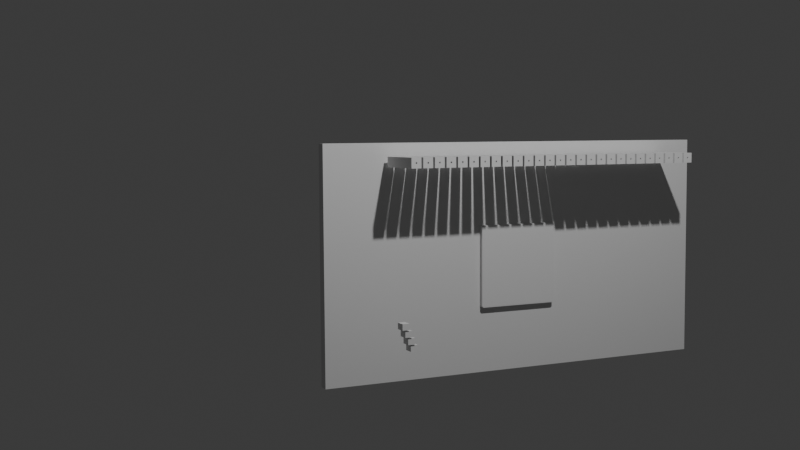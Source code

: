 # Source: arduino-due-manual.blend  (saved by Blender 4.1.24; exported with 4.5.12 LTS)
import bpy
from mathutils import Matrix  # noqa: F401  (used for matrix-valued properties, if any)

bpy.ops.wm.read_factory_settings(use_empty=True)
scene = bpy.context.scene
scene.name = 'Scene'

# ---- collections
col_collection = bpy.data.collections.new('Collection'); scene.collection.children.link(col_collection)

# ---- world
world_world = bpy.data.worlds.new('World'); scene.world = world_world
world_world.use_nodes = True; world_world.node_tree.nodes.clear()
_N = world_world.node_tree.nodes; _L = world_world.node_tree.links
n0 = _N.new('ShaderNodeOutputWorld'); n0.name = 'World Output'; n0.location = (300, 300)
n1 = _N.new('ShaderNodeBackground'); n1.name = 'Background'; n1.location = (10, 300)
n1.inputs[0].default_value = (0.05088, 0.05088, 0.05088, 1.0)
_L.new(n1.outputs[0], n0.inputs[0])
n0.is_active_output = True
world_world.color = (0.05088, 0.05088, 0.05088)
world_world.use_sun_shadow = False
world_world.sun_shadow_jitter_overblur = 0.0

# ---- cameras
cam_camera = bpy.data.cameras.new('Camera')
cam_camera.clip_end = 100.0
cam_camera.ortho_scale = 7.314

# ---- lights
light_light = bpy.data.lights.new('Light', 'POINT')
light_light.transmission_factor = 0.0
light_light.energy = 1000.0
light_light.shadow_soft_size = 0.1
light_light.shadow_maximum_resolution = 0.006
light_light.use_absolute_resolution = True

# ---- meshes
me_cube_002 = bpy.data.meshes.new('Cube.002')
me_cube_002.from_pydata([(-0.003458, -1.314, 0.9988), (-0.003458, -1.314, 1.099), (-0.003458, -1.214, 0.9988), (-0.003458, -1.214, 1.099), (0.5123, -1.314, 0.9988), (0.5123, -1.314, 1.099), (0.5123, -1.214, 0.9988), (0.5123, -1.214, 1.099), (0.5123, -1.256, 1.056), (0.5123, -1.256, 1.041), (0.5123, -1.271, 1.041), (0.5123, -1.271, 1.056), (0.1615, -1.256, 1.056), (0.1615, -1.256, 1.041), (0.1615, -1.271, 1.041), (0.1615, -1.271, 1.056)], [], [(0, 1, 3, 2), (2, 3, 7, 6), (7, 5, 11, 8), (4, 5, 1, 0), (2, 6, 4, 0), (7, 3, 1, 5), (11, 10, 14, 15), (6, 7, 8, 9), (5, 4, 10, 11), (4, 6, 9, 10), (13, 12, 15, 14), (10, 9, 13, 14), (8, 11, 15, 12), (9, 8, 12, 13)])
_uv = me_cube_002.uv_layers.new(name='UVMap')
_uv.uv.foreach_set('vector', [0.375, 0.0, 0.625, 0.0, 0.625, 0.25, 0.375, 0.25, 0.375, 0.25, 0.625, 0.25, 0.625, 0.5, 0.375, 0.5, 0.625, 0.5, 0.625, 0.75, 0.625, 0.75, 0.625, 0.5, 0.375, 0.75, 0.625, 0.75, 0.625, 1.0, 0.375, 1.0, 0.125, 0.5, 0.375, 0.5, 0.375, 0.75, 0.125, 0.75, 0.625, 0.5, 0.875, 0.5, 0.875, 0.75, 0.625, 0.75, 0.625, 0.75, 0.375, 0.75, 0.375, 0.75, 0.625, 0.75, 0.375, 0.5, 0.625, 0.5, 0.625, 0.5, 0.375, 0.5, 0.625, 0.75, 0.375, 0.75, 0.375, 0.75, 0.625, 0.75, 0.375, 0.75, 0.375, 0.5, 0.375, 0.5, 0.375, 0.75, 0.375, 0.5, 0.625, 0.5, 0.625, 0.75, 0.375, 0.75, 0.375, 0.75, 0.375, 0.5, 0.375, 0.5, 0.375, 0.75, 0.625, 0.5, 0.625, 0.75, 0.625, 0.75, 0.625, 0.5, 0.375, 0.5, 0.625, 0.5, 0.625, 0.5, 0.375, 0.5])
me_cube_002.update()
me_cube_003 = bpy.data.meshes.new('Cube.003')
me_cube_003.from_pydata([(-0.003458, -1.194, 0.9988), (-0.003458, -1.094, 0.9988), (-0.003458, -1.194, 1.099), (0.5123, -1.194, 0.9988), (0.5123, -1.094, 0.9988), (0.5123, -1.194, 1.099), (0.5123, -1.151, 1.041), (0.5123, -1.136, 1.041), (0.5123, -1.151, 1.056), (0.1615, -1.151, 1.041), (0.1615, -1.136, 1.041), (0.1615, -1.151, 1.056), (0.1615, -1.136, 1.056), (0.5123, -1.136, 1.056), (0.5123, -1.094, 1.099), (-0.003458, -1.094, 1.099)], [], [(1, 4, 3, 0), (0, 2, 15, 1), (3, 5, 2, 0), (3, 4, 7, 6), (5, 3, 6, 8), (6, 7, 10, 9), (8, 6, 9, 11), (10, 12, 11, 9), (13, 8, 11, 12), (7, 13, 12, 10), (4, 14, 13, 7), (14, 5, 8, 13), (14, 15, 2, 5), (1, 15, 14, 4)])
_uv = me_cube_003.uv_layers.new(name='UVMap')
_uv.uv.foreach_set('vector', [0.125, 0.5, 0.375, 0.5, 0.375, 0.75, 0.125, 0.75, 0.375, 0.0, 0.625, 0.0, 0.625, 0.25, 0.375, 0.25, 0.375, 0.75, 0.625, 0.75, 0.625, 1.0, 0.375, 1.0, 0.375, 0.75, 0.375, 0.5, 0.375, 0.5, 0.375, 0.75, 0.625, 0.75, 0.375, 0.75, 0.375, 0.75, 0.625, 0.75, 0.375, 0.75, 0.375, 0.5, 0.375, 0.5, 0.375, 0.75, 0.625, 0.75, 0.375, 0.75, 0.375, 0.75, 0.625, 0.75, 0.375, 0.5, 0.625, 0.5, 0.625, 0.75, 0.375, 0.75, 0.625, 0.5, 0.625, 0.75, 0.625, 0.75, 0.625, 0.5, 0.375, 0.5, 0.625, 0.5, 0.625, 0.5, 0.375, 0.5, 0.375, 0.5, 0.625, 0.5, 0.625, 0.5, 0.375, 0.5, 0.625, 0.5, 0.625, 0.75, 0.625, 0.75, 0.625, 0.5, 0.625, 0.5, 0.875, 0.5, 0.875, 0.75, 0.625, 0.75, 0.375, 0.25, 0.625, 0.25, 0.625, 0.5, 0.375, 0.5])
me_cube_003.update()
me_cube_004 = bpy.data.meshes.new('Cube.004')
me_cube_004.from_pydata([(-0.003458, -1.074, 0.9988), (-0.003458, -0.9735, 0.9988), (-0.003458, -1.074, 1.099), (0.5123, -1.074, 0.9988), (0.5123, -0.9735, 0.9988), (0.5123, -1.074, 1.099), (0.5123, -1.031, 1.041), (0.5123, -1.016, 1.041), (0.5123, -1.031, 1.056), (0.1615, -1.031, 1.041), (0.1615, -1.016, 1.041), (0.1615, -1.031, 1.056), (0.1615, -1.016, 1.056), (0.5123, -1.016, 1.056), (0.5123, -0.9735, 1.099), (-0.003458, -0.9735, 1.099)], [], [(1, 4, 3, 0), (0, 2, 15, 1), (3, 5, 2, 0), (3, 4, 7, 6), (5, 3, 6, 8), (6, 7, 10, 9), (8, 6, 9, 11), (10, 12, 11, 9), (13, 8, 11, 12), (7, 13, 12, 10), (4, 14, 13, 7), (14, 5, 8, 13), (14, 15, 2, 5), (1, 15, 14, 4)])
_uv = me_cube_004.uv_layers.new(name='UVMap')
_uv.uv.foreach_set('vector', [0.125, 0.5, 0.375, 0.5, 0.375, 0.75, 0.125, 0.75, 0.375, 0.0, 0.625, 0.0, 0.625, 0.25, 0.375, 0.25, 0.375, 0.75, 0.625, 0.75, 0.625, 1.0, 0.375, 1.0, 0.375, 0.75, 0.375, 0.5, 0.375, 0.5, 0.375, 0.75, 0.625, 0.75, 0.375, 0.75, 0.375, 0.75, 0.625, 0.75, 0.375, 0.75, 0.375, 0.5, 0.375, 0.5, 0.375, 0.75, 0.625, 0.75, 0.375, 0.75, 0.375, 0.75, 0.625, 0.75, 0.375, 0.5, 0.625, 0.5, 0.625, 0.75, 0.375, 0.75, 0.625, 0.5, 0.625, 0.75, 0.625, 0.75, 0.625, 0.5, 0.375, 0.5, 0.625, 0.5, 0.625, 0.5, 0.375, 0.5, 0.375, 0.5, 0.625, 0.5, 0.625, 0.5, 0.375, 0.5, 0.625, 0.5, 0.625, 0.75, 0.625, 0.75, 0.625, 0.5, 0.625, 0.5, 0.875, 0.5, 0.875, 0.75, 0.625, 0.75, 0.375, 0.25, 0.625, 0.25, 0.625, 0.5, 0.375, 0.5])
me_cube_004.update()
me_cube_005 = bpy.data.meshes.new('Cube.005')
me_cube_005.from_pydata([(-0.003458, -0.9535, 0.9988), (-0.003458, -0.8535, 0.9988), (-0.003458, -0.9535, 1.099), (0.5123, -0.9535, 0.9988), (0.5123, -0.8535, 0.9988), (0.5123, -0.9535, 1.099), (0.5123, -0.9111, 1.041), (0.5123, -0.8959, 1.041), (0.5123, -0.9111, 1.056), (0.1615, -0.9111, 1.041), (0.1615, -0.8959, 1.041), (0.1615, -0.9111, 1.056), (0.1615, -0.8959, 1.056), (0.5123, -0.8959, 1.056), (0.5123, -0.8535, 1.099), (-0.003458, -0.8535, 1.099)], [], [(1, 4, 3, 0), (0, 2, 15, 1), (3, 5, 2, 0), (3, 4, 7, 6), (5, 3, 6, 8), (6, 7, 10, 9), (8, 6, 9, 11), (10, 12, 11, 9), (13, 8, 11, 12), (7, 13, 12, 10), (4, 14, 13, 7), (14, 5, 8, 13), (14, 15, 2, 5), (1, 15, 14, 4)])
_uv = me_cube_005.uv_layers.new(name='UVMap')
_uv.uv.foreach_set('vector', [0.125, 0.5, 0.375, 0.5, 0.375, 0.75, 0.125, 0.75, 0.375, 0.0, 0.625, 0.0, 0.625, 0.25, 0.375, 0.25, 0.375, 0.75, 0.625, 0.75, 0.625, 1.0, 0.375, 1.0, 0.375, 0.75, 0.375, 0.5, 0.375, 0.5, 0.375, 0.75, 0.625, 0.75, 0.375, 0.75, 0.375, 0.75, 0.625, 0.75, 0.375, 0.75, 0.375, 0.5, 0.375, 0.5, 0.375, 0.75, 0.625, 0.75, 0.375, 0.75, 0.375, 0.75, 0.625, 0.75, 0.375, 0.5, 0.625, 0.5, 0.625, 0.75, 0.375, 0.75, 0.625, 0.5, 0.625, 0.75, 0.625, 0.75, 0.625, 0.5, 0.375, 0.5, 0.625, 0.5, 0.625, 0.5, 0.375, 0.5, 0.375, 0.5, 0.625, 0.5, 0.625, 0.5, 0.375, 0.5, 0.625, 0.5, 0.625, 0.75, 0.625, 0.75, 0.625, 0.5, 0.625, 0.5, 0.875, 0.5, 0.875, 0.75, 0.625, 0.75, 0.375, 0.25, 0.625, 0.25, 0.625, 0.5, 0.375, 0.5])
me_cube_005.update()
me_cube_006 = bpy.data.meshes.new('Cube.006')
me_cube_006.from_pydata([(-0.003458, -0.8335, 0.9988), (-0.003458, -0.7335, 0.9988), (-0.003458, -0.8335, 1.099), (0.5123, -0.8335, 0.9988), (0.5123, -0.7335, 0.9988), (0.5123, -0.8335, 1.099), (0.5123, -0.7911, 1.041), (0.5123, -0.7759, 1.041), (0.5123, -0.7911, 1.056), (0.1615, -0.7911, 1.041), (0.1615, -0.7759, 1.041), (0.1615, -0.7911, 1.056), (0.1615, -0.7759, 1.056), (0.5123, -0.7759, 1.056), (0.5123, -0.7335, 1.099), (-0.003458, -0.7335, 1.099)], [], [(1, 4, 3, 0), (0, 2, 15, 1), (3, 5, 2, 0), (3, 4, 7, 6), (5, 3, 6, 8), (6, 7, 10, 9), (8, 6, 9, 11), (10, 12, 11, 9), (13, 8, 11, 12), (7, 13, 12, 10), (4, 14, 13, 7), (14, 5, 8, 13), (14, 15, 2, 5), (1, 15, 14, 4)])
_uv = me_cube_006.uv_layers.new(name='UVMap')
_uv.uv.foreach_set('vector', [0.125, 0.5, 0.375, 0.5, 0.375, 0.75, 0.125, 0.75, 0.375, 0.0, 0.625, 0.0, 0.625, 0.25, 0.375, 0.25, 0.375, 0.75, 0.625, 0.75, 0.625, 1.0, 0.375, 1.0, 0.375, 0.75, 0.375, 0.5, 0.375, 0.5, 0.375, 0.75, 0.625, 0.75, 0.375, 0.75, 0.375, 0.75, 0.625, 0.75, 0.375, 0.75, 0.375, 0.5, 0.375, 0.5, 0.375, 0.75, 0.625, 0.75, 0.375, 0.75, 0.375, 0.75, 0.625, 0.75, 0.375, 0.5, 0.625, 0.5, 0.625, 0.75, 0.375, 0.75, 0.625, 0.5, 0.625, 0.75, 0.625, 0.75, 0.625, 0.5, 0.375, 0.5, 0.625, 0.5, 0.625, 0.5, 0.375, 0.5, 0.375, 0.5, 0.625, 0.5, 0.625, 0.5, 0.375, 0.5, 0.625, 0.5, 0.625, 0.75, 0.625, 0.75, 0.625, 0.5, 0.625, 0.5, 0.875, 0.5, 0.875, 0.75, 0.625, 0.75, 0.375, 0.25, 0.625, 0.25, 0.625, 0.5, 0.375, 0.5])
me_cube_006.update()
me_cube_007 = bpy.data.meshes.new('Cube.007')
me_cube_007.from_pydata([(-0.003458, -0.7135, 0.9988), (-0.003458, -0.6135, 0.9988), (-0.003458, -0.7135, 1.099), (0.5123, -0.7135, 0.9988), (0.5123, -0.6135, 0.9988), (0.5123, -0.7135, 1.099), (0.5123, -0.6711, 1.041), (0.5123, -0.6559, 1.041), (0.5123, -0.6711, 1.056), (0.1615, -0.6711, 1.041), (0.1615, -0.6559, 1.041), (0.1615, -0.6711, 1.056), (0.1615, -0.6559, 1.056), (0.5123, -0.6559, 1.056), (0.5123, -0.6135, 1.099), (-0.003458, -0.6135, 1.099)], [], [(1, 4, 3, 0), (0, 2, 15, 1), (3, 5, 2, 0), (3, 4, 7, 6), (5, 3, 6, 8), (6, 7, 10, 9), (8, 6, 9, 11), (10, 12, 11, 9), (13, 8, 11, 12), (7, 13, 12, 10), (4, 14, 13, 7), (14, 5, 8, 13), (14, 15, 2, 5), (1, 15, 14, 4)])
_uv = me_cube_007.uv_layers.new(name='UVMap')
_uv.uv.foreach_set('vector', [0.125, 0.5, 0.375, 0.5, 0.375, 0.75, 0.125, 0.75, 0.375, 0.0, 0.625, 0.0, 0.625, 0.25, 0.375, 0.25, 0.375, 0.75, 0.625, 0.75, 0.625, 1.0, 0.375, 1.0, 0.375, 0.75, 0.375, 0.5, 0.375, 0.5, 0.375, 0.75, 0.625, 0.75, 0.375, 0.75, 0.375, 0.75, 0.625, 0.75, 0.375, 0.75, 0.375, 0.5, 0.375, 0.5, 0.375, 0.75, 0.625, 0.75, 0.375, 0.75, 0.375, 0.75, 0.625, 0.75, 0.375, 0.5, 0.625, 0.5, 0.625, 0.75, 0.375, 0.75, 0.625, 0.5, 0.625, 0.75, 0.625, 0.75, 0.625, 0.5, 0.375, 0.5, 0.625, 0.5, 0.625, 0.5, 0.375, 0.5, 0.375, 0.5, 0.625, 0.5, 0.625, 0.5, 0.375, 0.5, 0.625, 0.5, 0.625, 0.75, 0.625, 0.75, 0.625, 0.5, 0.625, 0.5, 0.875, 0.5, 0.875, 0.75, 0.625, 0.75, 0.375, 0.25, 0.625, 0.25, 0.625, 0.5, 0.375, 0.5])
me_cube_007.update()
me_cube_008 = bpy.data.meshes.new('Cube.008')
me_cube_008.from_pydata([(-0.003458, -0.5935, 0.9988), (-0.003458, -0.4935, 0.9988), (-0.003458, -0.5935, 1.099), (0.5123, -0.5935, 0.9988), (0.5123, -0.4935, 0.9988), (0.5123, -0.5935, 1.099), (0.5123, -0.5511, 1.041), (0.5123, -0.5359, 1.041), (0.5123, -0.5511, 1.056), (0.1615, -0.5511, 1.041), (0.1615, -0.5359, 1.041), (0.1615, -0.5511, 1.056), (0.1615, -0.5359, 1.056), (0.5123, -0.5359, 1.056), (0.5123, -0.4935, 1.099), (-0.003458, -0.4935, 1.099)], [], [(1, 4, 3, 0), (0, 2, 15, 1), (3, 5, 2, 0), (3, 4, 7, 6), (5, 3, 6, 8), (6, 7, 10, 9), (8, 6, 9, 11), (10, 12, 11, 9), (13, 8, 11, 12), (7, 13, 12, 10), (4, 14, 13, 7), (14, 5, 8, 13), (14, 15, 2, 5), (1, 15, 14, 4)])
_uv = me_cube_008.uv_layers.new(name='UVMap')
_uv.uv.foreach_set('vector', [0.125, 0.5, 0.375, 0.5, 0.375, 0.75, 0.125, 0.75, 0.375, 0.0, 0.625, 0.0, 0.625, 0.25, 0.375, 0.25, 0.375, 0.75, 0.625, 0.75, 0.625, 1.0, 0.375, 1.0, 0.375, 0.75, 0.375, 0.5, 0.375, 0.5, 0.375, 0.75, 0.625, 0.75, 0.375, 0.75, 0.375, 0.75, 0.625, 0.75, 0.375, 0.75, 0.375, 0.5, 0.375, 0.5, 0.375, 0.75, 0.625, 0.75, 0.375, 0.75, 0.375, 0.75, 0.625, 0.75, 0.375, 0.5, 0.625, 0.5, 0.625, 0.75, 0.375, 0.75, 0.625, 0.5, 0.625, 0.75, 0.625, 0.75, 0.625, 0.5, 0.375, 0.5, 0.625, 0.5, 0.625, 0.5, 0.375, 0.5, 0.375, 0.5, 0.625, 0.5, 0.625, 0.5, 0.375, 0.5, 0.625, 0.5, 0.625, 0.75, 0.625, 0.75, 0.625, 0.5, 0.625, 0.5, 0.875, 0.5, 0.875, 0.75, 0.625, 0.75, 0.375, 0.25, 0.625, 0.25, 0.625, 0.5, 0.375, 0.5])
me_cube_008.update()
me_cube_009 = bpy.data.meshes.new('Cube.009')
me_cube_009.from_pydata([(-0.003458, -0.4735, 0.9988), (-0.003458, -0.3735, 0.9988), (-0.003458, -0.4735, 1.099), (0.5123, -0.4735, 0.9988), (0.5123, -0.3735, 0.9988), (0.5123, -0.4735, 1.099), (0.5123, -0.4311, 1.041), (0.5123, -0.4159, 1.041), (0.5123, -0.4311, 1.056), (0.1615, -0.4311, 1.041), (0.1615, -0.4159, 1.041), (0.1615, -0.4311, 1.056), (0.1615, -0.4159, 1.056), (0.5123, -0.4159, 1.056), (0.5123, -0.3735, 1.099), (-0.003458, -0.3735, 1.099)], [], [(1, 4, 3, 0), (0, 2, 15, 1), (3, 5, 2, 0), (3, 4, 7, 6), (5, 3, 6, 8), (6, 7, 10, 9), (8, 6, 9, 11), (10, 12, 11, 9), (13, 8, 11, 12), (7, 13, 12, 10), (4, 14, 13, 7), (14, 5, 8, 13), (14, 15, 2, 5), (1, 15, 14, 4)])
_uv = me_cube_009.uv_layers.new(name='UVMap')
_uv.uv.foreach_set('vector', [0.125, 0.5, 0.375, 0.5, 0.375, 0.75, 0.125, 0.75, 0.375, 0.0, 0.625, 0.0, 0.625, 0.25, 0.375, 0.25, 0.375, 0.75, 0.625, 0.75, 0.625, 1.0, 0.375, 1.0, 0.375, 0.75, 0.375, 0.5, 0.375, 0.5, 0.375, 0.75, 0.625, 0.75, 0.375, 0.75, 0.375, 0.75, 0.625, 0.75, 0.375, 0.75, 0.375, 0.5, 0.375, 0.5, 0.375, 0.75, 0.625, 0.75, 0.375, 0.75, 0.375, 0.75, 0.625, 0.75, 0.375, 0.5, 0.625, 0.5, 0.625, 0.75, 0.375, 0.75, 0.625, 0.5, 0.625, 0.75, 0.625, 0.75, 0.625, 0.5, 0.375, 0.5, 0.625, 0.5, 0.625, 0.5, 0.375, 0.5, 0.375, 0.5, 0.625, 0.5, 0.625, 0.5, 0.375, 0.5, 0.625, 0.5, 0.625, 0.75, 0.625, 0.75, 0.625, 0.5, 0.625, 0.5, 0.875, 0.5, 0.875, 0.75, 0.625, 0.75, 0.375, 0.25, 0.625, 0.25, 0.625, 0.5, 0.375, 0.5])
me_cube_009.update()
me_cube_010 = bpy.data.meshes.new('Cube.010')
me_cube_010.from_pydata([(-0.003458, -0.3535, 0.9988), (-0.003458, -0.2535, 0.9988), (-0.003458, -0.3535, 1.099), (0.5123, -0.3535, 0.9988), (0.5123, -0.2535, 0.9988), (0.5123, -0.3535, 1.099), (0.5123, -0.3111, 1.041), (0.5123, -0.2959, 1.041), (0.5123, -0.3111, 1.056), (0.1615, -0.3111, 1.041), (0.1615, -0.2959, 1.041), (0.1615, -0.3111, 1.056), (0.1615, -0.2959, 1.056), (0.5123, -0.2959, 1.056), (0.5123, -0.2535, 1.099), (-0.003458, -0.2535, 1.099)], [], [(1, 4, 3, 0), (0, 2, 15, 1), (3, 5, 2, 0), (3, 4, 7, 6), (5, 3, 6, 8), (6, 7, 10, 9), (8, 6, 9, 11), (10, 12, 11, 9), (13, 8, 11, 12), (7, 13, 12, 10), (4, 14, 13, 7), (14, 5, 8, 13), (14, 15, 2, 5), (1, 15, 14, 4)])
_uv = me_cube_010.uv_layers.new(name='UVMap')
_uv.uv.foreach_set('vector', [0.125, 0.5, 0.375, 0.5, 0.375, 0.75, 0.125, 0.75, 0.375, 0.0, 0.625, 0.0, 0.625, 0.25, 0.375, 0.25, 0.375, 0.75, 0.625, 0.75, 0.625, 1.0, 0.375, 1.0, 0.375, 0.75, 0.375, 0.5, 0.375, 0.5, 0.375, 0.75, 0.625, 0.75, 0.375, 0.75, 0.375, 0.75, 0.625, 0.75, 0.375, 0.75, 0.375, 0.5, 0.375, 0.5, 0.375, 0.75, 0.625, 0.75, 0.375, 0.75, 0.375, 0.75, 0.625, 0.75, 0.375, 0.5, 0.625, 0.5, 0.625, 0.75, 0.375, 0.75, 0.625, 0.5, 0.625, 0.75, 0.625, 0.75, 0.625, 0.5, 0.375, 0.5, 0.625, 0.5, 0.625, 0.5, 0.375, 0.5, 0.375, 0.5, 0.625, 0.5, 0.625, 0.5, 0.375, 0.5, 0.625, 0.5, 0.625, 0.75, 0.625, 0.75, 0.625, 0.5, 0.625, 0.5, 0.875, 0.5, 0.875, 0.75, 0.625, 0.75, 0.375, 0.25, 0.625, 0.25, 0.625, 0.5, 0.375, 0.5])
me_cube_010.update()
me_cube_011 = bpy.data.meshes.new('Cube.011')
me_cube_011.from_pydata([(-0.003458, -0.2335, 0.9988), (-0.003458, -0.1335, 0.9988), (-0.003458, -0.2335, 1.099), (0.5123, -0.2335, 0.9988), (0.5123, -0.1335, 0.9988), (0.5123, -0.2335, 1.099), (0.5123, -0.1911, 1.041), (0.5123, -0.1759, 1.041), (0.5123, -0.1911, 1.056), (0.1615, -0.1911, 1.041), (0.1615, -0.1759, 1.041), (0.1615, -0.1911, 1.056), (0.1615, -0.1759, 1.056), (0.5123, -0.1759, 1.056), (0.5123, -0.1335, 1.099), (-0.003458, -0.1335, 1.099)], [], [(1, 4, 3, 0), (0, 2, 15, 1), (3, 5, 2, 0), (3, 4, 7, 6), (5, 3, 6, 8), (6, 7, 10, 9), (8, 6, 9, 11), (10, 12, 11, 9), (13, 8, 11, 12), (7, 13, 12, 10), (4, 14, 13, 7), (14, 5, 8, 13), (14, 15, 2, 5), (1, 15, 14, 4)])
_uv = me_cube_011.uv_layers.new(name='UVMap')
_uv.uv.foreach_set('vector', [0.125, 0.5, 0.375, 0.5, 0.375, 0.75, 0.125, 0.75, 0.375, 0.0, 0.625, 0.0, 0.625, 0.25, 0.375, 0.25, 0.375, 0.75, 0.625, 0.75, 0.625, 1.0, 0.375, 1.0, 0.375, 0.75, 0.375, 0.5, 0.375, 0.5, 0.375, 0.75, 0.625, 0.75, 0.375, 0.75, 0.375, 0.75, 0.625, 0.75, 0.375, 0.75, 0.375, 0.5, 0.375, 0.5, 0.375, 0.75, 0.625, 0.75, 0.375, 0.75, 0.375, 0.75, 0.625, 0.75, 0.375, 0.5, 0.625, 0.5, 0.625, 0.75, 0.375, 0.75, 0.625, 0.5, 0.625, 0.75, 0.625, 0.75, 0.625, 0.5, 0.375, 0.5, 0.625, 0.5, 0.625, 0.5, 0.375, 0.5, 0.375, 0.5, 0.625, 0.5, 0.625, 0.5, 0.375, 0.5, 0.625, 0.5, 0.625, 0.75, 0.625, 0.75, 0.625, 0.5, 0.625, 0.5, 0.875, 0.5, 0.875, 0.75, 0.625, 0.75, 0.375, 0.25, 0.625, 0.25, 0.625, 0.5, 0.375, 0.5])
me_cube_011.update()
me_cube_012 = bpy.data.meshes.new('Cube.012')
me_cube_012.from_pydata([(-0.003458, -0.1135, 0.9988), (-0.003458, -0.01351, 0.9988), (-0.003458, -0.1135, 1.099), (0.5123, -0.1135, 0.9988), (0.5123, -0.01351, 0.9988), (0.5123, -0.1135, 1.099), (0.5123, -0.0711, 1.041), (0.5123, -0.05593, 1.041), (0.5123, -0.0711, 1.056), (0.1615, -0.0711, 1.041), (0.1615, -0.05593, 1.041), (0.1615, -0.0711, 1.056), (0.1615, -0.05593, 1.056), (0.5123, -0.05593, 1.056), (0.5123, -0.01351, 1.099), (-0.003458, -0.01351, 1.099)], [], [(1, 4, 3, 0), (0, 2, 15, 1), (3, 5, 2, 0), (3, 4, 7, 6), (5, 3, 6, 8), (6, 7, 10, 9), (8, 6, 9, 11), (10, 12, 11, 9), (13, 8, 11, 12), (7, 13, 12, 10), (4, 14, 13, 7), (14, 5, 8, 13), (14, 15, 2, 5), (1, 15, 14, 4)])
_uv = me_cube_012.uv_layers.new(name='UVMap')
_uv.uv.foreach_set('vector', [0.125, 0.5, 0.375, 0.5, 0.375, 0.75, 0.125, 0.75, 0.375, 0.0, 0.625, 0.0, 0.625, 0.25, 0.375, 0.25, 0.375, 0.75, 0.625, 0.75, 0.625, 1.0, 0.375, 1.0, 0.375, 0.75, 0.375, 0.5, 0.375, 0.5, 0.375, 0.75, 0.625, 0.75, 0.375, 0.75, 0.375, 0.75, 0.625, 0.75, 0.375, 0.75, 0.375, 0.5, 0.375, 0.5, 0.375, 0.75, 0.625, 0.75, 0.375, 0.75, 0.375, 0.75, 0.625, 0.75, 0.375, 0.5, 0.625, 0.5, 0.625, 0.75, 0.375, 0.75, 0.625, 0.5, 0.625, 0.75, 0.625, 0.75, 0.625, 0.5, 0.375, 0.5, 0.625, 0.5, 0.625, 0.5, 0.375, 0.5, 0.375, 0.5, 0.625, 0.5, 0.625, 0.5, 0.375, 0.5, 0.625, 0.5, 0.625, 0.75, 0.625, 0.75, 0.625, 0.5, 0.625, 0.5, 0.875, 0.5, 0.875, 0.75, 0.625, 0.75, 0.375, 0.25, 0.625, 0.25, 0.625, 0.5, 0.375, 0.5])
me_cube_012.update()
me_cube_013 = bpy.data.meshes.new('Cube.013')
me_cube_013.from_pydata([(-0.003458, 0.006488, 0.9988), (-0.003458, 0.1065, 0.9988), (-0.003458, 0.006488, 1.099), (0.5123, 0.006488, 0.9988), (0.5123, 0.1065, 0.9988), (0.5123, 0.006488, 1.099), (0.5123, 0.0489, 1.041), (0.5123, 0.06407, 1.041), (0.5123, 0.0489, 1.056), (0.1615, 0.0489, 1.041), (0.1615, 0.06407, 1.041), (0.1615, 0.0489, 1.056), (0.1615, 0.06407, 1.056), (0.5123, 0.06407, 1.056), (0.5123, 0.1065, 1.099), (-0.003458, 0.1065, 1.099)], [], [(1, 4, 3, 0), (0, 2, 15, 1), (3, 5, 2, 0), (3, 4, 7, 6), (5, 3, 6, 8), (6, 7, 10, 9), (8, 6, 9, 11), (10, 12, 11, 9), (13, 8, 11, 12), (7, 13, 12, 10), (4, 14, 13, 7), (14, 5, 8, 13), (14, 15, 2, 5), (1, 15, 14, 4)])
_uv = me_cube_013.uv_layers.new(name='UVMap')
_uv.uv.foreach_set('vector', [0.125, 0.5, 0.375, 0.5, 0.375, 0.75, 0.125, 0.75, 0.375, 0.0, 0.625, 0.0, 0.625, 0.25, 0.375, 0.25, 0.375, 0.75, 0.625, 0.75, 0.625, 1.0, 0.375, 1.0, 0.375, 0.75, 0.375, 0.5, 0.375, 0.5, 0.375, 0.75, 0.625, 0.75, 0.375, 0.75, 0.375, 0.75, 0.625, 0.75, 0.375, 0.75, 0.375, 0.5, 0.375, 0.5, 0.375, 0.75, 0.625, 0.75, 0.375, 0.75, 0.375, 0.75, 0.625, 0.75, 0.375, 0.5, 0.625, 0.5, 0.625, 0.75, 0.375, 0.75, 0.625, 0.5, 0.625, 0.75, 0.625, 0.75, 0.625, 0.5, 0.375, 0.5, 0.625, 0.5, 0.625, 0.5, 0.375, 0.5, 0.375, 0.5, 0.625, 0.5, 0.625, 0.5, 0.375, 0.5, 0.625, 0.5, 0.625, 0.75, 0.625, 0.75, 0.625, 0.5, 0.625, 0.5, 0.875, 0.5, 0.875, 0.75, 0.625, 0.75, 0.375, 0.25, 0.625, 0.25, 0.625, 0.5, 0.375, 0.5])
me_cube_013.update()
me_cube_014 = bpy.data.meshes.new('Cube.014')
me_cube_014.from_pydata([(-0.003458, 0.1265, 0.9988), (-0.003458, 0.2265, 0.9988), (-0.003458, 0.1265, 1.099), (0.5123, 0.1265, 0.9988), (0.5123, 0.2265, 0.9988), (0.5123, 0.1265, 1.099), (0.5123, 0.1689, 1.041), (0.5123, 0.1841, 1.041), (0.5123, 0.1689, 1.056), (0.1615, 0.1689, 1.041), (0.1615, 0.1841, 1.041), (0.1615, 0.1689, 1.056), (0.1615, 0.1841, 1.056), (0.5123, 0.1841, 1.056), (0.5123, 0.2265, 1.099), (-0.003458, 0.2265, 1.099)], [], [(1, 4, 3, 0), (0, 2, 15, 1), (3, 5, 2, 0), (3, 4, 7, 6), (5, 3, 6, 8), (6, 7, 10, 9), (8, 6, 9, 11), (10, 12, 11, 9), (13, 8, 11, 12), (7, 13, 12, 10), (4, 14, 13, 7), (14, 5, 8, 13), (14, 15, 2, 5), (1, 15, 14, 4)])
_uv = me_cube_014.uv_layers.new(name='UVMap')
_uv.uv.foreach_set('vector', [0.125, 0.5, 0.375, 0.5, 0.375, 0.75, 0.125, 0.75, 0.375, 0.0, 0.625, 0.0, 0.625, 0.25, 0.375, 0.25, 0.375, 0.75, 0.625, 0.75, 0.625, 1.0, 0.375, 1.0, 0.375, 0.75, 0.375, 0.5, 0.375, 0.5, 0.375, 0.75, 0.625, 0.75, 0.375, 0.75, 0.375, 0.75, 0.625, 0.75, 0.375, 0.75, 0.375, 0.5, 0.375, 0.5, 0.375, 0.75, 0.625, 0.75, 0.375, 0.75, 0.375, 0.75, 0.625, 0.75, 0.375, 0.5, 0.625, 0.5, 0.625, 0.75, 0.375, 0.75, 0.625, 0.5, 0.625, 0.75, 0.625, 0.75, 0.625, 0.5, 0.375, 0.5, 0.625, 0.5, 0.625, 0.5, 0.375, 0.5, 0.375, 0.5, 0.625, 0.5, 0.625, 0.5, 0.375, 0.5, 0.625, 0.5, 0.625, 0.75, 0.625, 0.75, 0.625, 0.5, 0.625, 0.5, 0.875, 0.5, 0.875, 0.75, 0.625, 0.75, 0.375, 0.25, 0.625, 0.25, 0.625, 0.5, 0.375, 0.5])
me_cube_014.update()
me_cube_015 = bpy.data.meshes.new('Cube.015')
me_cube_015.from_pydata([(-0.003458, 0.2465, 0.9988), (-0.003458, 0.3465, 0.9988), (-0.003458, 0.2465, 1.099), (0.5123, 0.2465, 0.9988), (0.5123, 0.3465, 0.9988), (0.5123, 0.2465, 1.099), (0.5123, 0.2889, 1.041), (0.5123, 0.3041, 1.041), (0.5123, 0.2889, 1.056), (0.1615, 0.2889, 1.041), (0.1615, 0.3041, 1.041), (0.1615, 0.2889, 1.056), (0.1615, 0.3041, 1.056), (0.5123, 0.3041, 1.056), (0.5123, 0.3465, 1.099), (-0.003458, 0.3465, 1.099)], [], [(1, 4, 3, 0), (0, 2, 15, 1), (3, 5, 2, 0), (3, 4, 7, 6), (5, 3, 6, 8), (6, 7, 10, 9), (8, 6, 9, 11), (10, 12, 11, 9), (13, 8, 11, 12), (7, 13, 12, 10), (4, 14, 13, 7), (14, 5, 8, 13), (14, 15, 2, 5), (1, 15, 14, 4)])
_uv = me_cube_015.uv_layers.new(name='UVMap')
_uv.uv.foreach_set('vector', [0.125, 0.5, 0.375, 0.5, 0.375, 0.75, 0.125, 0.75, 0.375, 0.0, 0.625, 0.0, 0.625, 0.25, 0.375, 0.25, 0.375, 0.75, 0.625, 0.75, 0.625, 1.0, 0.375, 1.0, 0.375, 0.75, 0.375, 0.5, 0.375, 0.5, 0.375, 0.75, 0.625, 0.75, 0.375, 0.75, 0.375, 0.75, 0.625, 0.75, 0.375, 0.75, 0.375, 0.5, 0.375, 0.5, 0.375, 0.75, 0.625, 0.75, 0.375, 0.75, 0.375, 0.75, 0.625, 0.75, 0.375, 0.5, 0.625, 0.5, 0.625, 0.75, 0.375, 0.75, 0.625, 0.5, 0.625, 0.75, 0.625, 0.75, 0.625, 0.5, 0.375, 0.5, 0.625, 0.5, 0.625, 0.5, 0.375, 0.5, 0.375, 0.5, 0.625, 0.5, 0.625, 0.5, 0.375, 0.5, 0.625, 0.5, 0.625, 0.75, 0.625, 0.75, 0.625, 0.5, 0.625, 0.5, 0.875, 0.5, 0.875, 0.75, 0.625, 0.75, 0.375, 0.25, 0.625, 0.25, 0.625, 0.5, 0.375, 0.5])
me_cube_015.update()
me_cube_016 = bpy.data.meshes.new('Cube.016')
me_cube_016.from_pydata([(-0.003458, 0.3665, 0.9988), (-0.003458, 0.4665, 0.9988), (-0.003458, 0.3665, 1.099), (0.5123, 0.3665, 0.9988), (0.5123, 0.4665, 0.9988), (0.5123, 0.3665, 1.099), (0.5123, 0.4089, 1.041), (0.5123, 0.4241, 1.041), (0.5123, 0.4089, 1.056), (0.1615, 0.4089, 1.041), (0.1615, 0.4241, 1.041), (0.1615, 0.4089, 1.056), (0.1615, 0.4241, 1.056), (0.5123, 0.4241, 1.056), (0.5123, 0.4665, 1.099), (-0.003458, 0.4665, 1.099)], [], [(1, 4, 3, 0), (0, 2, 15, 1), (3, 5, 2, 0), (3, 4, 7, 6), (5, 3, 6, 8), (6, 7, 10, 9), (8, 6, 9, 11), (10, 12, 11, 9), (13, 8, 11, 12), (7, 13, 12, 10), (4, 14, 13, 7), (14, 5, 8, 13), (14, 15, 2, 5), (1, 15, 14, 4)])
_uv = me_cube_016.uv_layers.new(name='UVMap')
_uv.uv.foreach_set('vector', [0.125, 0.5, 0.375, 0.5, 0.375, 0.75, 0.125, 0.75, 0.375, 0.0, 0.625, 0.0, 0.625, 0.25, 0.375, 0.25, 0.375, 0.75, 0.625, 0.75, 0.625, 1.0, 0.375, 1.0, 0.375, 0.75, 0.375, 0.5, 0.375, 0.5, 0.375, 0.75, 0.625, 0.75, 0.375, 0.75, 0.375, 0.75, 0.625, 0.75, 0.375, 0.75, 0.375, 0.5, 0.375, 0.5, 0.375, 0.75, 0.625, 0.75, 0.375, 0.75, 0.375, 0.75, 0.625, 0.75, 0.375, 0.5, 0.625, 0.5, 0.625, 0.75, 0.375, 0.75, 0.625, 0.5, 0.625, 0.75, 0.625, 0.75, 0.625, 0.5, 0.375, 0.5, 0.625, 0.5, 0.625, 0.5, 0.375, 0.5, 0.375, 0.5, 0.625, 0.5, 0.625, 0.5, 0.375, 0.5, 0.625, 0.5, 0.625, 0.75, 0.625, 0.75, 0.625, 0.5, 0.625, 0.5, 0.875, 0.5, 0.875, 0.75, 0.625, 0.75, 0.375, 0.25, 0.625, 0.25, 0.625, 0.5, 0.375, 0.5])
me_cube_016.update()
me_cube_017 = bpy.data.meshes.new('Cube.017')
me_cube_017.from_pydata([(-0.003458, 0.4865, 0.9988), (-0.003458, 0.5865, 0.9988), (-0.003458, 0.4865, 1.099), (0.5123, 0.4865, 0.9988), (0.5123, 0.5865, 0.9988), (0.5123, 0.4865, 1.099), (0.5123, 0.5289, 1.041), (0.5123, 0.5441, 1.041), (0.5123, 0.5289, 1.056), (0.1615, 0.5289, 1.041), (0.1615, 0.5441, 1.041), (0.1615, 0.5289, 1.056), (0.1615, 0.5441, 1.056), (0.5123, 0.5441, 1.056), (0.5123, 0.5865, 1.099), (-0.003458, 0.5865, 1.099)], [], [(1, 4, 3, 0), (0, 2, 15, 1), (3, 5, 2, 0), (3, 4, 7, 6), (5, 3, 6, 8), (6, 7, 10, 9), (8, 6, 9, 11), (10, 12, 11, 9), (13, 8, 11, 12), (7, 13, 12, 10), (4, 14, 13, 7), (14, 5, 8, 13), (14, 15, 2, 5), (1, 15, 14, 4)])
_uv = me_cube_017.uv_layers.new(name='UVMap')
_uv.uv.foreach_set('vector', [0.125, 0.5, 0.375, 0.5, 0.375, 0.75, 0.125, 0.75, 0.375, 0.0, 0.625, 0.0, 0.625, 0.25, 0.375, 0.25, 0.375, 0.75, 0.625, 0.75, 0.625, 1.0, 0.375, 1.0, 0.375, 0.75, 0.375, 0.5, 0.375, 0.5, 0.375, 0.75, 0.625, 0.75, 0.375, 0.75, 0.375, 0.75, 0.625, 0.75, 0.375, 0.75, 0.375, 0.5, 0.375, 0.5, 0.375, 0.75, 0.625, 0.75, 0.375, 0.75, 0.375, 0.75, 0.625, 0.75, 0.375, 0.5, 0.625, 0.5, 0.625, 0.75, 0.375, 0.75, 0.625, 0.5, 0.625, 0.75, 0.625, 0.75, 0.625, 0.5, 0.375, 0.5, 0.625, 0.5, 0.625, 0.5, 0.375, 0.5, 0.375, 0.5, 0.625, 0.5, 0.625, 0.5, 0.375, 0.5, 0.625, 0.5, 0.625, 0.75, 0.625, 0.75, 0.625, 0.5, 0.625, 0.5, 0.875, 0.5, 0.875, 0.75, 0.625, 0.75, 0.375, 0.25, 0.625, 0.25, 0.625, 0.5, 0.375, 0.5])
me_cube_017.update()
me_cube_018 = bpy.data.meshes.new('Cube.018')
me_cube_018.from_pydata([(-0.003458, 0.6065, 0.9988), (-0.003458, 0.7065, 0.9988), (-0.003458, 0.6065, 1.099), (0.5123, 0.6065, 0.9988), (0.5123, 0.7065, 0.9988), (0.5123, 0.6065, 1.099), (0.5123, 0.6489, 1.041), (0.5123, 0.6641, 1.041), (0.5123, 0.6489, 1.056), (0.1615, 0.6489, 1.041), (0.1615, 0.6641, 1.041), (0.1615, 0.6489, 1.056), (0.1615, 0.6641, 1.056), (0.5123, 0.6641, 1.056), (0.5123, 0.7065, 1.099), (-0.003458, 0.7065, 1.099)], [], [(1, 4, 3, 0), (0, 2, 15, 1), (3, 5, 2, 0), (3, 4, 7, 6), (5, 3, 6, 8), (6, 7, 10, 9), (8, 6, 9, 11), (10, 12, 11, 9), (13, 8, 11, 12), (7, 13, 12, 10), (4, 14, 13, 7), (14, 5, 8, 13), (14, 15, 2, 5), (1, 15, 14, 4)])
_uv = me_cube_018.uv_layers.new(name='UVMap')
_uv.uv.foreach_set('vector', [0.125, 0.5, 0.375, 0.5, 0.375, 0.75, 0.125, 0.75, 0.375, 0.0, 0.625, 0.0, 0.625, 0.25, 0.375, 0.25, 0.375, 0.75, 0.625, 0.75, 0.625, 1.0, 0.375, 1.0, 0.375, 0.75, 0.375, 0.5, 0.375, 0.5, 0.375, 0.75, 0.625, 0.75, 0.375, 0.75, 0.375, 0.75, 0.625, 0.75, 0.375, 0.75, 0.375, 0.5, 0.375, 0.5, 0.375, 0.75, 0.625, 0.75, 0.375, 0.75, 0.375, 0.75, 0.625, 0.75, 0.375, 0.5, 0.625, 0.5, 0.625, 0.75, 0.375, 0.75, 0.625, 0.5, 0.625, 0.75, 0.625, 0.75, 0.625, 0.5, 0.375, 0.5, 0.625, 0.5, 0.625, 0.5, 0.375, 0.5, 0.375, 0.5, 0.625, 0.5, 0.625, 0.5, 0.375, 0.5, 0.625, 0.5, 0.625, 0.75, 0.625, 0.75, 0.625, 0.5, 0.625, 0.5, 0.875, 0.5, 0.875, 0.75, 0.625, 0.75, 0.375, 0.25, 0.625, 0.25, 0.625, 0.5, 0.375, 0.5])
me_cube_018.update()
me_cube_019 = bpy.data.meshes.new('Cube.019')
me_cube_019.from_pydata([(-0.003458, 0.7265, 0.9988), (-0.003458, 0.8265, 0.9988), (-0.003458, 0.7265, 1.099), (0.5123, 0.7265, 0.9988), (0.5123, 0.8265, 0.9988), (0.5123, 0.7265, 1.099), (0.5123, 0.7689, 1.041), (0.5123, 0.7841, 1.041), (0.5123, 0.7689, 1.056), (0.1615, 0.7689, 1.041), (0.1615, 0.7841, 1.041), (0.1615, 0.7689, 1.056), (0.1615, 0.7841, 1.056), (0.5123, 0.7841, 1.056), (0.5123, 0.8265, 1.099), (-0.003458, 0.8265, 1.099)], [], [(1, 4, 3, 0), (0, 2, 15, 1), (3, 5, 2, 0), (3, 4, 7, 6), (5, 3, 6, 8), (6, 7, 10, 9), (8, 6, 9, 11), (10, 12, 11, 9), (13, 8, 11, 12), (7, 13, 12, 10), (4, 14, 13, 7), (14, 5, 8, 13), (14, 15, 2, 5), (1, 15, 14, 4)])
_uv = me_cube_019.uv_layers.new(name='UVMap')
_uv.uv.foreach_set('vector', [0.125, 0.5, 0.375, 0.5, 0.375, 0.75, 0.125, 0.75, 0.375, 0.0, 0.625, 0.0, 0.625, 0.25, 0.375, 0.25, 0.375, 0.75, 0.625, 0.75, 0.625, 1.0, 0.375, 1.0, 0.375, 0.75, 0.375, 0.5, 0.375, 0.5, 0.375, 0.75, 0.625, 0.75, 0.375, 0.75, 0.375, 0.75, 0.625, 0.75, 0.375, 0.75, 0.375, 0.5, 0.375, 0.5, 0.375, 0.75, 0.625, 0.75, 0.375, 0.75, 0.375, 0.75, 0.625, 0.75, 0.375, 0.5, 0.625, 0.5, 0.625, 0.75, 0.375, 0.75, 0.625, 0.5, 0.625, 0.75, 0.625, 0.75, 0.625, 0.5, 0.375, 0.5, 0.625, 0.5, 0.625, 0.5, 0.375, 0.5, 0.375, 0.5, 0.625, 0.5, 0.625, 0.5, 0.375, 0.5, 0.625, 0.5, 0.625, 0.75, 0.625, 0.75, 0.625, 0.5, 0.625, 0.5, 0.875, 0.5, 0.875, 0.75, 0.625, 0.75, 0.375, 0.25, 0.625, 0.25, 0.625, 0.5, 0.375, 0.5])
me_cube_019.update()
me_cube_020 = bpy.data.meshes.new('Cube.020')
me_cube_020.from_pydata([(-0.003458, 0.8465, 0.9988), (-0.003458, 0.9465, 0.9988), (-0.003458, 0.8465, 1.099), (0.5123, 0.8465, 0.9988), (0.5123, 0.9465, 0.9988), (0.5123, 0.8465, 1.099), (0.5123, 0.8889, 1.041), (0.5123, 0.9041, 1.041), (0.5123, 0.8889, 1.056), (0.1615, 0.8889, 1.041), (0.1615, 0.9041, 1.041), (0.1615, 0.8889, 1.056), (0.1615, 0.9041, 1.056), (0.5123, 0.9041, 1.056), (0.5123, 0.9465, 1.099), (-0.003458, 0.9465, 1.099)], [], [(1, 4, 3, 0), (0, 2, 15, 1), (3, 5, 2, 0), (3, 4, 7, 6), (5, 3, 6, 8), (6, 7, 10, 9), (8, 6, 9, 11), (10, 12, 11, 9), (13, 8, 11, 12), (7, 13, 12, 10), (4, 14, 13, 7), (14, 5, 8, 13), (14, 15, 2, 5), (1, 15, 14, 4)])
_uv = me_cube_020.uv_layers.new(name='UVMap')
_uv.uv.foreach_set('vector', [0.125, 0.5, 0.375, 0.5, 0.375, 0.75, 0.125, 0.75, 0.375, 0.0, 0.625, 0.0, 0.625, 0.25, 0.375, 0.25, 0.375, 0.75, 0.625, 0.75, 0.625, 1.0, 0.375, 1.0, 0.375, 0.75, 0.375, 0.5, 0.375, 0.5, 0.375, 0.75, 0.625, 0.75, 0.375, 0.75, 0.375, 0.75, 0.625, 0.75, 0.375, 0.75, 0.375, 0.5, 0.375, 0.5, 0.375, 0.75, 0.625, 0.75, 0.375, 0.75, 0.375, 0.75, 0.625, 0.75, 0.375, 0.5, 0.625, 0.5, 0.625, 0.75, 0.375, 0.75, 0.625, 0.5, 0.625, 0.75, 0.625, 0.75, 0.625, 0.5, 0.375, 0.5, 0.625, 0.5, 0.625, 0.5, 0.375, 0.5, 0.375, 0.5, 0.625, 0.5, 0.625, 0.5, 0.375, 0.5, 0.625, 0.5, 0.625, 0.75, 0.625, 0.75, 0.625, 0.5, 0.625, 0.5, 0.875, 0.5, 0.875, 0.75, 0.625, 0.75, 0.375, 0.25, 0.625, 0.25, 0.625, 0.5, 0.375, 0.5])
me_cube_020.update()
me_cube_021 = bpy.data.meshes.new('Cube.021')
me_cube_021.from_pydata([(-0.003458, 0.9665, 0.9988), (-0.003458, 1.066, 0.9988), (-0.003458, 0.9665, 1.099), (0.5123, 0.9665, 0.9988), (0.5123, 1.066, 0.9988), (0.5123, 0.9665, 1.099), (0.5123, 1.009, 1.041), (0.5123, 1.024, 1.041), (0.5123, 1.009, 1.056), (0.1615, 1.009, 1.041), (0.1615, 1.024, 1.041), (0.1615, 1.009, 1.056), (0.1615, 1.024, 1.056), (0.5123, 1.024, 1.056), (0.5123, 1.066, 1.099), (-0.003458, 1.066, 1.099)], [], [(1, 4, 3, 0), (0, 2, 15, 1), (3, 5, 2, 0), (3, 4, 7, 6), (5, 3, 6, 8), (6, 7, 10, 9), (8, 6, 9, 11), (10, 12, 11, 9), (13, 8, 11, 12), (7, 13, 12, 10), (4, 14, 13, 7), (14, 5, 8, 13), (14, 15, 2, 5), (1, 15, 14, 4)])
_uv = me_cube_021.uv_layers.new(name='UVMap')
_uv.uv.foreach_set('vector', [0.125, 0.5, 0.375, 0.5, 0.375, 0.75, 0.125, 0.75, 0.375, 0.0, 0.625, 0.0, 0.625, 0.25, 0.375, 0.25, 0.375, 0.75, 0.625, 0.75, 0.625, 1.0, 0.375, 1.0, 0.375, 0.75, 0.375, 0.5, 0.375, 0.5, 0.375, 0.75, 0.625, 0.75, 0.375, 0.75, 0.375, 0.75, 0.625, 0.75, 0.375, 0.75, 0.375, 0.5, 0.375, 0.5, 0.375, 0.75, 0.625, 0.75, 0.375, 0.75, 0.375, 0.75, 0.625, 0.75, 0.375, 0.5, 0.625, 0.5, 0.625, 0.75, 0.375, 0.75, 0.625, 0.5, 0.625, 0.75, 0.625, 0.75, 0.625, 0.5, 0.375, 0.5, 0.625, 0.5, 0.625, 0.5, 0.375, 0.5, 0.375, 0.5, 0.625, 0.5, 0.625, 0.5, 0.375, 0.5, 0.625, 0.5, 0.625, 0.75, 0.625, 0.75, 0.625, 0.5, 0.625, 0.5, 0.875, 0.5, 0.875, 0.75, 0.625, 0.75, 0.375, 0.25, 0.625, 0.25, 0.625, 0.5, 0.375, 0.5])
me_cube_021.update()
me_cube_022 = bpy.data.meshes.new('Cube.022')
me_cube_022.from_pydata([(-0.003458, 1.086, 0.9988), (-0.003458, 1.186, 0.9988), (-0.003458, 1.086, 1.099), (0.5123, 1.086, 0.9988), (0.5123, 1.186, 0.9988), (0.5123, 1.086, 1.099), (0.5123, 1.129, 1.041), (0.5123, 1.144, 1.041), (0.5123, 1.129, 1.056), (0.1615, 1.129, 1.041), (0.1615, 1.144, 1.041), (0.1615, 1.129, 1.056), (0.1615, 1.144, 1.056), (0.5123, 1.144, 1.056), (0.5123, 1.186, 1.099), (-0.003458, 1.186, 1.099)], [], [(1, 4, 3, 0), (0, 2, 15, 1), (3, 5, 2, 0), (3, 4, 7, 6), (5, 3, 6, 8), (6, 7, 10, 9), (8, 6, 9, 11), (10, 12, 11, 9), (13, 8, 11, 12), (7, 13, 12, 10), (4, 14, 13, 7), (14, 5, 8, 13), (14, 15, 2, 5), (1, 15, 14, 4)])
_uv = me_cube_022.uv_layers.new(name='UVMap')
_uv.uv.foreach_set('vector', [0.125, 0.5, 0.375, 0.5, 0.375, 0.75, 0.125, 0.75, 0.375, 0.0, 0.625, 0.0, 0.625, 0.25, 0.375, 0.25, 0.375, 0.75, 0.625, 0.75, 0.625, 1.0, 0.375, 1.0, 0.375, 0.75, 0.375, 0.5, 0.375, 0.5, 0.375, 0.75, 0.625, 0.75, 0.375, 0.75, 0.375, 0.75, 0.625, 0.75, 0.375, 0.75, 0.375, 0.5, 0.375, 0.5, 0.375, 0.75, 0.625, 0.75, 0.375, 0.75, 0.375, 0.75, 0.625, 0.75, 0.375, 0.5, 0.625, 0.5, 0.625, 0.75, 0.375, 0.75, 0.625, 0.5, 0.625, 0.75, 0.625, 0.75, 0.625, 0.5, 0.375, 0.5, 0.625, 0.5, 0.625, 0.5, 0.375, 0.5, 0.375, 0.5, 0.625, 0.5, 0.625, 0.5, 0.375, 0.5, 0.625, 0.5, 0.625, 0.75, 0.625, 0.75, 0.625, 0.5, 0.625, 0.5, 0.875, 0.5, 0.875, 0.75, 0.625, 0.75, 0.375, 0.25, 0.625, 0.25, 0.625, 0.5, 0.375, 0.5])
me_cube_022.update()
me_cube_023 = bpy.data.meshes.new('Cube.023')
me_cube_023.from_pydata([(-0.003458, 1.206, 0.9988), (-0.003458, 1.306, 0.9988), (-0.003458, 1.206, 1.099), (0.5123, 1.206, 0.9988), (0.5123, 1.306, 0.9988), (0.5123, 1.206, 1.099), (0.5123, 1.249, 1.041), (0.5123, 1.264, 1.041), (0.5123, 1.249, 1.056), (0.1615, 1.249, 1.041), (0.1615, 1.264, 1.041), (0.1615, 1.249, 1.056), (0.1615, 1.264, 1.056), (0.5123, 1.264, 1.056), (0.5123, 1.306, 1.099), (-0.003458, 1.306, 1.099)], [], [(1, 4, 3, 0), (0, 2, 15, 1), (3, 5, 2, 0), (3, 4, 7, 6), (5, 3, 6, 8), (6, 7, 10, 9), (8, 6, 9, 11), (10, 12, 11, 9), (13, 8, 11, 12), (7, 13, 12, 10), (4, 14, 13, 7), (14, 5, 8, 13), (14, 15, 2, 5), (1, 15, 14, 4)])
_uv = me_cube_023.uv_layers.new(name='UVMap')
_uv.uv.foreach_set('vector', [0.125, 0.5, 0.375, 0.5, 0.375, 0.75, 0.125, 0.75, 0.375, 0.0, 0.625, 0.0, 0.625, 0.25, 0.375, 0.25, 0.375, 0.75, 0.625, 0.75, 0.625, 1.0, 0.375, 1.0, 0.375, 0.75, 0.375, 0.5, 0.375, 0.5, 0.375, 0.75, 0.625, 0.75, 0.375, 0.75, 0.375, 0.75, 0.625, 0.75, 0.375, 0.75, 0.375, 0.5, 0.375, 0.5, 0.375, 0.75, 0.625, 0.75, 0.375, 0.75, 0.375, 0.75, 0.625, 0.75, 0.375, 0.5, 0.625, 0.5, 0.625, 0.75, 0.375, 0.75, 0.625, 0.5, 0.625, 0.75, 0.625, 0.75, 0.625, 0.5, 0.375, 0.5, 0.625, 0.5, 0.625, 0.5, 0.375, 0.5, 0.375, 0.5, 0.625, 0.5, 0.625, 0.5, 0.375, 0.5, 0.625, 0.5, 0.625, 0.75, 0.625, 0.75, 0.625, 0.5, 0.625, 0.5, 0.875, 0.5, 0.875, 0.75, 0.625, 0.75, 0.375, 0.25, 0.625, 0.25, 0.625, 0.5, 0.375, 0.5])
me_cube_023.update()
me_cube_024 = bpy.data.meshes.new('Cube.024')
me_cube_024.from_pydata([(-0.003458, 1.326, 0.9988), (-0.003458, 1.426, 0.9988), (-0.003458, 1.326, 1.099), (0.5123, 1.326, 0.9988), (0.5123, 1.426, 0.9988), (0.5123, 1.326, 1.099), (0.5123, 1.369, 1.041), (0.5123, 1.384, 1.041), (0.5123, 1.369, 1.056), (0.1615, 1.369, 1.041), (0.1615, 1.384, 1.041), (0.1615, 1.369, 1.056), (0.1615, 1.384, 1.056), (0.5123, 1.384, 1.056), (0.5123, 1.426, 1.099), (-0.003458, 1.426, 1.099)], [], [(1, 4, 3, 0), (0, 2, 15, 1), (3, 5, 2, 0), (3, 4, 7, 6), (5, 3, 6, 8), (6, 7, 10, 9), (8, 6, 9, 11), (10, 12, 11, 9), (13, 8, 11, 12), (7, 13, 12, 10), (4, 14, 13, 7), (14, 5, 8, 13), (14, 15, 2, 5), (1, 15, 14, 4)])
_uv = me_cube_024.uv_layers.new(name='UVMap')
_uv.uv.foreach_set('vector', [0.125, 0.5, 0.375, 0.5, 0.375, 0.75, 0.125, 0.75, 0.375, 0.0, 0.625, 0.0, 0.625, 0.25, 0.375, 0.25, 0.375, 0.75, 0.625, 0.75, 0.625, 1.0, 0.375, 1.0, 0.375, 0.75, 0.375, 0.5, 0.375, 0.5, 0.375, 0.75, 0.625, 0.75, 0.375, 0.75, 0.375, 0.75, 0.625, 0.75, 0.375, 0.75, 0.375, 0.5, 0.375, 0.5, 0.375, 0.75, 0.625, 0.75, 0.375, 0.75, 0.375, 0.75, 0.625, 0.75, 0.375, 0.5, 0.625, 0.5, 0.625, 0.75, 0.375, 0.75, 0.625, 0.5, 0.625, 0.75, 0.625, 0.75, 0.625, 0.5, 0.375, 0.5, 0.625, 0.5, 0.625, 0.5, 0.375, 0.5, 0.375, 0.5, 0.625, 0.5, 0.625, 0.5, 0.375, 0.5, 0.625, 0.5, 0.625, 0.75, 0.625, 0.75, 0.625, 0.5, 0.625, 0.5, 0.875, 0.5, 0.875, 0.75, 0.625, 0.75, 0.375, 0.25, 0.625, 0.25, 0.625, 0.5, 0.375, 0.5])
me_cube_024.update()
me_cube_025 = bpy.data.meshes.new('Cube.025')
me_cube_025.from_pydata([(-0.003458, 1.446, 0.9988), (-0.003458, 1.546, 0.9988), (-0.003458, 1.446, 1.099), (0.5123, 1.446, 0.9988), (0.5123, 1.546, 0.9988), (0.5123, 1.446, 1.099), (0.5123, 1.489, 1.041), (0.5123, 1.504, 1.041), (0.5123, 1.489, 1.056), (0.1615, 1.489, 1.041), (0.1615, 1.504, 1.041), (0.1615, 1.489, 1.056), (0.1615, 1.504, 1.056), (0.5123, 1.504, 1.056), (0.5123, 1.546, 1.099), (-0.003458, 1.546, 1.099)], [], [(1, 4, 3, 0), (0, 2, 15, 1), (3, 5, 2, 0), (3, 4, 7, 6), (5, 3, 6, 8), (6, 7, 10, 9), (8, 6, 9, 11), (10, 12, 11, 9), (13, 8, 11, 12), (7, 13, 12, 10), (4, 14, 13, 7), (14, 5, 8, 13), (14, 15, 2, 5), (1, 15, 14, 4)])
_uv = me_cube_025.uv_layers.new(name='UVMap')
_uv.uv.foreach_set('vector', [0.125, 0.5, 0.375, 0.5, 0.375, 0.75, 0.125, 0.75, 0.375, 0.0, 0.625, 0.0, 0.625, 0.25, 0.375, 0.25, 0.375, 0.75, 0.625, 0.75, 0.625, 1.0, 0.375, 1.0, 0.375, 0.75, 0.375, 0.5, 0.375, 0.5, 0.375, 0.75, 0.625, 0.75, 0.375, 0.75, 0.375, 0.75, 0.625, 0.75, 0.375, 0.75, 0.375, 0.5, 0.375, 0.5, 0.375, 0.75, 0.625, 0.75, 0.375, 0.75, 0.375, 0.75, 0.625, 0.75, 0.375, 0.5, 0.625, 0.5, 0.625, 0.75, 0.375, 0.75, 0.625, 0.5, 0.625, 0.75, 0.625, 0.75, 0.625, 0.5, 0.375, 0.5, 0.625, 0.5, 0.625, 0.5, 0.375, 0.5, 0.375, 0.5, 0.625, 0.5, 0.625, 0.5, 0.375, 0.5, 0.625, 0.5, 0.625, 0.75, 0.625, 0.75, 0.625, 0.5, 0.625, 0.5, 0.875, 0.5, 0.875, 0.75, 0.625, 0.75, 0.375, 0.25, 0.625, 0.25, 0.625, 0.5, 0.375, 0.5])
me_cube_025.update()
me_cube_026 = bpy.data.meshes.new('Cube.026')
me_cube_026.from_pydata([(-0.003458, 1.566, 0.9988), (-0.003458, 1.666, 0.9988), (-0.003458, 1.566, 1.099), (0.5123, 1.566, 0.9988), (0.5123, 1.666, 0.9988), (0.5123, 1.566, 1.099), (0.5123, 1.609, 1.041), (0.5123, 1.624, 1.041), (0.5123, 1.609, 1.056), (0.1615, 1.609, 1.041), (0.1615, 1.624, 1.041), (0.1615, 1.609, 1.056), (0.1615, 1.624, 1.056), (0.5123, 1.624, 1.056), (0.5123, 1.666, 1.099), (-0.003458, 1.666, 1.099)], [], [(1, 4, 3, 0), (0, 2, 15, 1), (3, 5, 2, 0), (3, 4, 7, 6), (5, 3, 6, 8), (6, 7, 10, 9), (8, 6, 9, 11), (10, 12, 11, 9), (13, 8, 11, 12), (7, 13, 12, 10), (4, 14, 13, 7), (14, 5, 8, 13), (14, 15, 2, 5), (1, 15, 14, 4)])
_uv = me_cube_026.uv_layers.new(name='UVMap')
_uv.uv.foreach_set('vector', [0.125, 0.5, 0.375, 0.5, 0.375, 0.75, 0.125, 0.75, 0.375, 0.0, 0.625, 0.0, 0.625, 0.25, 0.375, 0.25, 0.375, 0.75, 0.625, 0.75, 0.625, 1.0, 0.375, 1.0, 0.375, 0.75, 0.375, 0.5, 0.375, 0.5, 0.375, 0.75, 0.625, 0.75, 0.375, 0.75, 0.375, 0.75, 0.625, 0.75, 0.375, 0.75, 0.375, 0.5, 0.375, 0.5, 0.375, 0.75, 0.625, 0.75, 0.375, 0.75, 0.375, 0.75, 0.625, 0.75, 0.375, 0.5, 0.625, 0.5, 0.625, 0.75, 0.375, 0.75, 0.625, 0.5, 0.625, 0.75, 0.625, 0.75, 0.625, 0.5, 0.375, 0.5, 0.625, 0.5, 0.625, 0.5, 0.375, 0.5, 0.375, 0.5, 0.625, 0.5, 0.625, 0.5, 0.375, 0.5, 0.625, 0.5, 0.625, 0.75, 0.625, 0.75, 0.625, 0.5, 0.625, 0.5, 0.875, 0.5, 0.875, 0.75, 0.625, 0.75, 0.375, 0.25, 0.625, 0.25, 0.625, 0.5, 0.375, 0.5])
me_cube_026.update()
me_cube_027 = bpy.data.meshes.new('Cube.027')
me_cube_027.from_pydata([(-0.003458, 1.686, 0.9988), (-0.003458, 1.786, 0.9988), (-0.003458, 1.686, 1.099), (0.5123, 1.686, 0.9988), (0.5123, 1.786, 0.9988), (0.5123, 1.686, 1.099), (0.5123, 1.729, 1.041), (0.5123, 1.744, 1.041), (0.5123, 1.729, 1.056), (0.1615, 1.729, 1.041), (0.1615, 1.744, 1.041), (0.1615, 1.729, 1.056), (0.1615, 1.744, 1.056), (0.5123, 1.744, 1.056), (0.5123, 1.786, 1.099), (-0.003458, 1.786, 1.099)], [], [(1, 4, 3, 0), (0, 2, 15, 1), (3, 5, 2, 0), (3, 4, 7, 6), (5, 3, 6, 8), (6, 7, 10, 9), (8, 6, 9, 11), (10, 12, 11, 9), (13, 8, 11, 12), (7, 13, 12, 10), (4, 14, 13, 7), (14, 5, 8, 13), (14, 15, 2, 5), (1, 15, 14, 4)])
_uv = me_cube_027.uv_layers.new(name='UVMap')
_uv.uv.foreach_set('vector', [0.125, 0.5, 0.375, 0.5, 0.375, 0.75, 0.125, 0.75, 0.375, 0.0, 0.625, 0.0, 0.625, 0.25, 0.375, 0.25, 0.375, 0.75, 0.625, 0.75, 0.625, 1.0, 0.375, 1.0, 0.375, 0.75, 0.375, 0.5, 0.375, 0.5, 0.375, 0.75, 0.625, 0.75, 0.375, 0.75, 0.375, 0.75, 0.625, 0.75, 0.375, 0.75, 0.375, 0.5, 0.375, 0.5, 0.375, 0.75, 0.625, 0.75, 0.375, 0.75, 0.375, 0.75, 0.625, 0.75, 0.375, 0.5, 0.625, 0.5, 0.625, 0.75, 0.375, 0.75, 0.625, 0.5, 0.625, 0.75, 0.625, 0.75, 0.625, 0.5, 0.375, 0.5, 0.625, 0.5, 0.625, 0.5, 0.375, 0.5, 0.375, 0.5, 0.625, 0.5, 0.625, 0.5, 0.375, 0.5, 0.625, 0.5, 0.625, 0.75, 0.625, 0.75, 0.625, 0.5, 0.625, 0.5, 0.875, 0.5, 0.875, 0.75, 0.625, 0.75, 0.375, 0.25, 0.625, 0.25, 0.625, 0.5, 0.375, 0.5])
me_cube_027.update()
me_cube_028 = bpy.data.meshes.new('Cube.028')
me_cube_028.from_pydata([(-0.003458, 1.806, 0.9988), (-0.003458, 1.906, 0.9988), (-0.003458, 1.806, 1.099), (0.5123, 1.806, 0.9988), (0.5123, 1.906, 0.9988), (0.5123, 1.806, 1.099), (0.5123, 1.849, 1.041), (0.5123, 1.864, 1.041), (0.5123, 1.849, 1.056), (0.1615, 1.849, 1.041), (0.1615, 1.864, 1.041), (0.1615, 1.849, 1.056), (0.1615, 1.864, 1.056), (0.5123, 1.864, 1.056), (0.5123, 1.906, 1.099), (-0.003458, 1.906, 1.099)], [], [(1, 4, 3, 0), (0, 2, 15, 1), (3, 5, 2, 0), (3, 4, 7, 6), (5, 3, 6, 8), (6, 7, 10, 9), (8, 6, 9, 11), (10, 12, 11, 9), (13, 8, 11, 12), (7, 13, 12, 10), (4, 14, 13, 7), (14, 5, 8, 13), (14, 15, 2, 5), (1, 15, 14, 4)])
_uv = me_cube_028.uv_layers.new(name='UVMap')
_uv.uv.foreach_set('vector', [0.125, 0.5, 0.375, 0.5, 0.375, 0.75, 0.125, 0.75, 0.375, 0.0, 0.625, 0.0, 0.625, 0.25, 0.375, 0.25, 0.375, 0.75, 0.625, 0.75, 0.625, 1.0, 0.375, 1.0, 0.375, 0.75, 0.375, 0.5, 0.375, 0.5, 0.375, 0.75, 0.625, 0.75, 0.375, 0.75, 0.375, 0.75, 0.625, 0.75, 0.375, 0.75, 0.375, 0.5, 0.375, 0.5, 0.375, 0.75, 0.625, 0.75, 0.375, 0.75, 0.375, 0.75, 0.625, 0.75, 0.375, 0.5, 0.625, 0.5, 0.625, 0.75, 0.375, 0.75, 0.625, 0.5, 0.625, 0.75, 0.625, 0.75, 0.625, 0.5, 0.375, 0.5, 0.625, 0.5, 0.625, 0.5, 0.375, 0.5, 0.375, 0.5, 0.625, 0.5, 0.625, 0.5, 0.375, 0.5, 0.625, 0.5, 0.625, 0.75, 0.625, 0.75, 0.625, 0.5, 0.625, 0.5, 0.875, 0.5, 0.875, 0.75, 0.625, 0.75, 0.375, 0.25, 0.625, 0.25, 0.625, 0.5, 0.375, 0.5])
me_cube_028.update()
me_cube_029 = bpy.data.meshes.new('Cube.029')
me_cube_029.from_pydata([(-0.05, -0.05, -0.05), (-0.05, -0.05, 0.05), (-0.05, 0.05, -0.05), (-0.05, 0.05, 0.05), (0.05, -0.05, -0.05), (0.05, -0.05, 0.05), (0.05, 0.05, -0.05), (0.05, 0.05, 0.05)], [], [(0, 1, 3, 2), (2, 3, 7, 6), (6, 7, 5, 4), (4, 5, 1, 0), (2, 6, 4, 0), (7, 3, 1, 5)])
_uv = me_cube_029.uv_layers.new(name='UVMap')
_uv.uv.foreach_set('vector', [0.375, 0.0, 0.625, 0.0, 0.625, 0.25, 0.375, 0.25, 0.375, 0.25, 0.625, 0.25, 0.625, 0.5, 0.375, 0.5, 0.375, 0.5, 0.625, 0.5, 0.625, 0.75, 0.375, 0.75, 0.375, 0.75, 0.625, 0.75, 0.625, 1.0, 0.375, 1.0, 0.125, 0.5, 0.375, 0.5, 0.375, 0.75, 0.125, 0.75, 0.625, 0.5, 0.875, 0.5, 0.875, 0.75, 0.625, 0.75])
me_cube_029.update()
me_cube_030 = bpy.data.meshes.new('Cube.030')
me_cube_030.from_pydata([(-0.05, -0.05, -0.05), (-0.05, -0.05, 0.05), (-0.05, 0.05, -0.05), (-0.05, 0.05, 0.05), (0.05, -0.05, -0.05), (0.05, -0.05, 0.05), (0.05, 0.05, -0.05), (0.05, 0.05, 0.05)], [], [(0, 1, 3, 2), (2, 3, 7, 6), (6, 7, 5, 4), (4, 5, 1, 0), (2, 6, 4, 0), (7, 3, 1, 5)])
_uv = me_cube_030.uv_layers.new(name='UVMap')
_uv.uv.foreach_set('vector', [0.375, 0.0, 0.625, 0.0, 0.625, 0.25, 0.375, 0.25, 0.375, 0.25, 0.625, 0.25, 0.625, 0.5, 0.375, 0.5, 0.375, 0.5, 0.625, 0.5, 0.625, 0.75, 0.375, 0.75, 0.375, 0.75, 0.625, 0.75, 0.625, 1.0, 0.375, 1.0, 0.125, 0.5, 0.375, 0.5, 0.375, 0.75, 0.125, 0.75, 0.625, 0.5, 0.875, 0.5, 0.875, 0.75, 0.625, 0.75])
me_cube_030.update()
me_cube_031 = bpy.data.meshes.new('Cube.031')
me_cube_031.from_pydata([(-0.05, -0.05, -0.05), (-0.05, -0.05, 0.05), (-0.05, 0.05, -0.05), (-0.05, 0.05, 0.05), (0.05, -0.05, -0.05), (0.05, -0.05, 0.05), (0.05, 0.05, -0.05), (0.05, 0.05, 0.05)], [], [(0, 1, 3, 2), (2, 3, 7, 6), (6, 7, 5, 4), (4, 5, 1, 0), (2, 6, 4, 0), (7, 3, 1, 5)])
_uv = me_cube_031.uv_layers.new(name='UVMap')
_uv.uv.foreach_set('vector', [0.375, 0.0, 0.625, 0.0, 0.625, 0.25, 0.375, 0.25, 0.375, 0.25, 0.625, 0.25, 0.625, 0.5, 0.375, 0.5, 0.375, 0.5, 0.625, 0.5, 0.625, 0.75, 0.375, 0.75, 0.375, 0.75, 0.625, 0.75, 0.625, 1.0, 0.375, 1.0, 0.125, 0.5, 0.375, 0.5, 0.375, 0.75, 0.125, 0.75, 0.625, 0.5, 0.875, 0.5, 0.875, 0.75, 0.625, 0.75])
me_cube_031.update()
me_cube_032 = bpy.data.meshes.new('Cube.032')
me_cube_032.from_pydata([(-0.05, -0.05, -0.05), (-0.05, -0.05, 0.05), (-0.05, 0.05, -0.05), (-0.05, 0.05, 0.05), (0.05, -0.05, -0.05), (0.05, -0.05, 0.05), (0.05, 0.05, -0.05), (0.05, 0.05, 0.05)], [], [(0, 1, 3, 2), (2, 3, 7, 6), (6, 7, 5, 4), (4, 5, 1, 0), (2, 6, 4, 0), (7, 3, 1, 5)])
_uv = me_cube_032.uv_layers.new(name='UVMap')
_uv.uv.foreach_set('vector', [0.375, 0.0, 0.625, 0.0, 0.625, 0.25, 0.375, 0.25, 0.375, 0.25, 0.625, 0.25, 0.625, 0.5, 0.375, 0.5, 0.375, 0.5, 0.625, 0.5, 0.625, 0.75, 0.375, 0.75, 0.375, 0.75, 0.625, 0.75, 0.625, 1.0, 0.375, 1.0, 0.125, 0.5, 0.375, 0.5, 0.375, 0.75, 0.125, 0.75, 0.625, 0.5, 0.875, 0.5, 0.875, 0.75, 0.625, 0.75])
me_cube_032.update()
me_cube_033 = bpy.data.meshes.new('Cube.033')
me_cube_033.from_pydata([(-0.04814, -0.04814, -0.05), (-0.04814, -0.05, -0.04814), (-0.05, -0.04814, -0.04814), (-0.04814, -0.05, 0.04814), (-0.04814, -0.04814, 0.05), (-0.05, -0.04814, 0.04814), (-0.04814, 0.04814, -0.05), (-0.05, 0.04814, -0.04814), (-0.04814, 0.05, -0.04814), (-0.04814, 0.04814, 0.05), (-0.04814, 0.05, 0.04814), (-0.05, 0.04814, 0.04814), (0.04814, -0.04814, -0.05), (0.05, -0.04814, -0.04814), (0.04814, -0.05, -0.04814), (0.04814, -0.04814, 0.05), (0.04814, -0.05, 0.04814), (0.05, -0.04814, 0.04814), (0.04814, 0.04814, -0.05), (0.04814, 0.05, -0.04814), (0.05, 0.04814, -0.04814), (0.04814, 0.04814, 0.05), (0.05, 0.04814, 0.04814), (0.04814, 0.05, 0.04814)], [], [(14, 16, 3, 1), (20, 22, 17, 13), (21, 9, 4, 15), (2, 5, 11, 7), (8, 10, 23, 19), (0, 1, 2), (3, 4, 5), (6, 7, 8), (9, 10, 11), (12, 13, 14), (15, 16, 17), (18, 19, 20), (21, 22, 23), (6, 0, 2, 7), (1, 3, 5, 2), (4, 9, 11, 5), (10, 8, 7, 11), (18, 6, 8, 19), (9, 21, 23, 10), (22, 20, 19, 23), (12, 18, 20, 13), (21, 15, 17, 22), (16, 14, 13, 17), (0, 12, 14, 1), (15, 4, 3, 16), (6, 18, 12, 0)])
_uv = me_cube_033.uv_layers.new(name='UVMap')
_uv.uv.foreach_set('vector', [0.3796, 0.7546, 0.6204, 0.7546, 0.6204, 0.9954, 0.3796, 0.9954, 0.3796, 0.5046, 0.6204, 0.5046, 0.6204, 0.7454, 0.3796, 0.7454, 0.6296, 0.5046, 0.8704, 0.5046, 0.8704, 0.7454, 0.6296, 0.7454, 0.3796, 0.004647, 0.6204, 0.004647, 0.6204, 0.2454, 0.3796, 0.2454, 0.3796, 0.2546, 0.6204, 0.2546, 0.6204, 0.4954, 0.3796, 0.4954, 0.1296, 0.7454, 0.1296, 0.75, 0.125, 0.7454, 0.6204, 0.9954, 0.625, 0.9954, 0.6204, 1.0, 0.1296, 0.5046, 0.125, 0.5046, 0.1296, 0.5, 0.625, 0.2546, 0.6204, 0.2546, 0.6204, 0.25, 0.3704, 0.7454, 0.375, 0.7454, 0.3704, 0.75, 0.625, 0.7546, 0.6204, 0.7546, 0.6204, 0.75, 0.3704, 0.5046, 0.3704, 0.5, 0.375, 0.5046, 0.625, 0.5046, 0.6204, 0.5046, 0.6204, 0.5, 0.1296, 0.5046, 0.1296, 0.7454, 0.125, 0.7454, 0.125, 0.5046, 0.3796, 0.0, 0.6204, 0.0, 0.6204, 0.004647, 0.3796, 0.004647, 0.625, 0.004647, 0.625, 0.2454, 0.6204, 0.2454, 0.6204, 0.004647, 0.6204, 0.2546, 0.3796, 0.2546, 0.3796, 0.2454, 0.6204, 0.2454, 0.3704, 0.5046, 0.1296, 0.5046, 0.1296, 0.5, 0.3704, 0.5, 0.625, 0.2546, 0.625, 0.4954, 0.6204, 0.4954, 0.6204, 0.2546, 0.6204, 0.5046, 0.3796, 0.5046, 0.3796, 0.4954, 0.6204, 0.4954, 0.3704, 0.7454, 0.3704, 0.5046, 0.3796, 0.5046, 0.3796, 0.7454, 0.6296, 0.5046, 0.6296, 0.7454, 0.6204, 0.7454, 0.6204, 0.5046, 0.6204, 0.7546, 0.3796, 0.7546, 0.3796, 0.7454, 0.6204, 0.7454, 0.1296, 0.7454, 0.3704, 0.7454, 0.3704, 0.75, 0.1296, 0.75, 0.625, 0.7546, 0.625, 0.9954, 0.6204, 0.9954, 0.6204, 0.7546, 0.1296, 0.5046, 0.3704, 0.5046, 0.3704, 0.7454, 0.1296, 0.7454])
me_cube_033.update()
me_cube_034 = bpy.data.meshes.new('Cube.034')
me_cube_034.from_pydata([(-0.05, -0.05, -0.05), (-0.05, -0.05, 0.05), (-0.05, 0.05, -0.05), (-0.05, 0.05, 0.05), (0.05, -0.05, -0.05), (0.05, -0.05, 0.05), (0.05, 0.05, -0.05), (0.05, 0.05, 0.05)], [], [(0, 1, 3, 2), (2, 3, 7, 6), (6, 7, 5, 4), (4, 5, 1, 0), (2, 6, 4, 0), (7, 3, 1, 5)])
_uv = me_cube_034.uv_layers.new(name='UVMap')
_uv.uv.foreach_set('vector', [0.375, 0.0, 0.625, 0.0, 0.625, 0.25, 0.375, 0.25, 0.375, 0.25, 0.625, 0.25, 0.625, 0.5, 0.375, 0.5, 0.375, 0.5, 0.625, 0.5, 0.625, 0.75, 0.375, 0.75, 0.375, 0.75, 0.625, 0.75, 0.625, 1.0, 0.375, 1.0, 0.125, 0.5, 0.375, 0.5, 0.375, 0.75, 0.125, 0.75, 0.625, 0.5, 0.875, 0.5, 0.875, 0.75, 0.625, 0.75])
me_cube_034.update()

# ---- objects
ob_light = bpy.data.objects.new('Light', light_light)
ob_camera = bpy.data.objects.new('Camera', cam_camera)
ob_empty = bpy.data.objects.new('Empty', None)
ob_pin_1_scl1 = bpy.data.objects.new('Pin_1_SCL1', me_cube_002)
ob_pin_2_sda1 = bpy.data.objects.new('Pin_2_SDA1', me_cube_003)
ob_pin_3_aref = bpy.data.objects.new('Pin_3_AREF', me_cube_004)
ob_pin_4_gnd = bpy.data.objects.new('Pin_4_GND', me_cube_005)
ob_pin_5_13_pwm = bpy.data.objects.new('Pin_5_13_PWM', me_cube_006)
ob_pin_7_12_pwm = bpy.data.objects.new('Pin_7_12_PWM', me_cube_007)
ob_pin_8_11_pwm = bpy.data.objects.new('Pin_8_11_PWM', me_cube_008)
ob_pin_9_10_pwm = bpy.data.objects.new('Pin_9_10_PWM', me_cube_009)
ob_pin_10_9_pwm = bpy.data.objects.new('Pin_10_9_PWM', me_cube_010)
ob_pin_11_8_pwm = bpy.data.objects.new('Pin_11_8_PWM', me_cube_011)
ob_pin_12_7_pwm = bpy.data.objects.new('Pin_12_7_PWM', me_cube_012)
ob_pin_13_6_pwm = bpy.data.objects.new('Pin_13_6_PWM', me_cube_013)
ob_pin_14_5_pwm = bpy.data.objects.new('Pin_14_5_PWM', me_cube_014)
ob_pin_15_4_pwm = bpy.data.objects.new('Pin_15_4_PWM', me_cube_015)
ob_pin_16_3_pwm = bpy.data.objects.new('Pin_16_3_PWM', me_cube_016)
ob_pin_17_2_pwm = bpy.data.objects.new('Pin_17_2_PWM', me_cube_017)
ob_pin_18_1_tx0 = bpy.data.objects.new('Pin_18_1_TX0', me_cube_018)
ob_pin_19_0_rx0 = bpy.data.objects.new('Pin_19_0_RX0', me_cube_019)
ob_unusable_pin = bpy.data.objects.new('Unusable_Pin', me_cube_020)
ob_pin_20_14_tx3 = bpy.data.objects.new('Pin_20_14_TX3', me_cube_021)
ob_pin_21_15_rx3 = bpy.data.objects.new('Pin_21_15_RX3', me_cube_022)
ob_pin_22_16_tx2 = bpy.data.objects.new('Pin_22_16_TX2', me_cube_023)
ob_pin_23_17_rx2 = bpy.data.objects.new('Pin_23_17_RX2', me_cube_024)
ob_pin_24_18_tx1 = bpy.data.objects.new('Pin_24_18_TX1', me_cube_025)
ob_pin_25_19_rx1 = bpy.data.objects.new('Pin_25_19_RX1', me_cube_026)
ob_pin_26_26_sda = bpy.data.objects.new('Pin_26_26_SDA', me_cube_027)
ob_pin_27_21_scl = bpy.data.objects.new('Pin_27_21_SCL', me_cube_028)
ob_led_on = bpy.data.objects.new('LED_ON', me_cube_029)
ob_led_l = bpy.data.objects.new('LED_L', me_cube_030)
ob_led_tx = bpy.data.objects.new('LED_TX', me_cube_031)
ob_led_rx = bpy.data.objects.new('LED_RX', me_cube_032)
ob_chip = bpy.data.objects.new('CHIP', me_cube_033)
ob_pcb = bpy.data.objects.new('PCB', me_cube_034)

# ---- transforms, parenting, visibility, modifiers, constraints
ob_light.location = (1.623, 5.273, 4.077)
ob_light.rotation_euler = (1576.0, 0.2903, 6289.0)
ob_light.lock_rotations_4d = False
ob_light.empty_display_type = 'ARROWS'
ob_light.color = (0.0, 0.0, 0.0, 0.0)
ob_light.lineart.crease_threshold = 0.0
ob_camera.location = (-6.325, 4.328, 7.319)
ob_camera.rotation_euler = (1577.0, -0.7605, 6289.0)
ob_camera.lock_rotations_4d = False
ob_camera.empty_display_type = 'ARROWS'
ob_camera.color = (0.0, 0.0, 0.0, 0.0)
ob_camera.display_type = 'WIRE'
ob_camera.lineart.crease_threshold = 0.0
ob_empty.location = (0.6383, -0.6308, -0.004284)
ob_empty.rotation_euler = (1577.0, -0.004625, 6289.0)
ob_empty.empty_display_type = 'IMAGE'
ob_empty.empty_display_size = 5.0
ob_empty.empty_image_depth = 'BACK'
ob_empty.show_empty_image_perspective = False
ob_empty.empty_image_side = 'FRONT'
ob_pin_1_scl1.location = (0.6383, -0.6308, -0.004284)
ob_pin_1_scl1.rotation_euler = (-14.13, 1349.0, 6289.0)
ob_pin_2_sda1.location = (0.6383, -0.6308, -0.004284)
ob_pin_2_sda1.rotation_euler = (-14.13, 1349.0, 6289.0)
ob_pin_3_aref.location = (0.6383, -0.6308, -0.004284)
ob_pin_3_aref.rotation_euler = (-14.13, 1349.0, 6289.0)
ob_pin_4_gnd.location = (0.6383, -0.6308, -0.004284)
ob_pin_4_gnd.rotation_euler = (-14.13, 1349.0, 6289.0)
ob_pin_5_13_pwm.location = (0.6383, -0.6308, -0.004284)
ob_pin_5_13_pwm.rotation_euler = (-14.13, 1349.0, 6289.0)
ob_pin_7_12_pwm.location = (0.6383, -0.6308, -0.004284)
ob_pin_7_12_pwm.rotation_euler = (-14.13, 1349.0, 6289.0)
ob_pin_8_11_pwm.location = (0.6383, -0.6308, -0.004284)
ob_pin_8_11_pwm.rotation_euler = (-14.13, 1349.0, 6289.0)
ob_pin_9_10_pwm.location = (0.6383, -0.6308, -0.004284)
ob_pin_9_10_pwm.rotation_euler = (-14.13, 1349.0, 6289.0)
ob_pin_10_9_pwm.location = (0.6383, -0.6308, -0.004284)
ob_pin_10_9_pwm.rotation_euler = (-14.13, 1349.0, 6289.0)
ob_pin_11_8_pwm.location = (0.6383, -0.6308, -0.004284)
ob_pin_11_8_pwm.rotation_euler = (-14.13, 1349.0, 6289.0)
ob_pin_12_7_pwm.location = (0.6383, -0.6308, -0.004284)
ob_pin_12_7_pwm.rotation_euler = (-14.13, 1349.0, 6289.0)
ob_pin_13_6_pwm.location = (0.6383, -0.6308, -0.004284)
ob_pin_13_6_pwm.rotation_euler = (-14.13, 1349.0, 6289.0)
ob_pin_14_5_pwm.location = (0.6383, -0.6308, -0.004284)
ob_pin_14_5_pwm.rotation_euler = (-14.13, 1349.0, 6289.0)
ob_pin_15_4_pwm.location = (0.6383, -0.6308, -0.004284)
ob_pin_15_4_pwm.rotation_euler = (-14.13, 1349.0, 6289.0)
ob_pin_16_3_pwm.location = (0.6383, -0.6308, -0.004284)
ob_pin_16_3_pwm.rotation_euler = (-14.13, 1349.0, 6289.0)
ob_pin_17_2_pwm.location = (0.6383, -0.6308, -0.004284)
ob_pin_17_2_pwm.rotation_euler = (-14.13, 1349.0, 6289.0)
ob_pin_18_1_tx0.location = (0.6383, -0.6308, -0.004284)
ob_pin_18_1_tx0.rotation_euler = (-14.13, 1349.0, 6289.0)
ob_pin_19_0_rx0.location = (0.6383, -0.6308, -0.004284)
ob_pin_19_0_rx0.rotation_euler = (-14.13, 1349.0, 6289.0)
ob_unusable_pin.location = (0.6383, -0.6308, -0.004284)
ob_unusable_pin.rotation_euler = (-14.13, 1349.0, 6289.0)
ob_pin_20_14_tx3.location = (0.6383, -0.6308, -0.004284)
ob_pin_20_14_tx3.rotation_euler = (-14.13, 1349.0, 6289.0)
ob_pin_21_15_rx3.location = (0.6383, -0.6308, -0.004284)
ob_pin_21_15_rx3.rotation_euler = (-14.13, 1349.0, 6289.0)
ob_pin_22_16_tx2.location = (0.6383, -0.6308, -0.004284)
ob_pin_22_16_tx2.rotation_euler = (-14.13, 1349.0, 6289.0)
ob_pin_23_17_rx2.location = (0.6383, -0.6308, -0.004284)
ob_pin_23_17_rx2.rotation_euler = (-14.13, 1349.0, 6289.0)
ob_pin_24_18_tx1.location = (0.6383, -0.6308, -0.004284)
ob_pin_24_18_tx1.rotation_euler = (-14.13, 1349.0, 6289.0)
ob_pin_25_19_rx1.location = (0.6383, -0.6308, -0.004284)
ob_pin_25_19_rx1.rotation_euler = (-14.13, 1349.0, 6289.0)
ob_pin_26_26_sda.location = (0.6383, -0.6308, -0.004284)
ob_pin_26_26_sda.rotation_euler = (-14.13, 1349.0, 6289.0)
ob_pin_27_21_scl.location = (0.6383, -0.6308, -0.004284)
ob_pin_27_21_scl.rotation_euler = (-14.13, 1349.0, 6289.0)
ob_led_on.location = (-0.849, -0.638, -0.0119)
ob_led_on.rotation_euler = (-14.13, 1349.0, 6289.0)
ob_led_on.scale = (1.0, 0.7113, 0.6136)
ob_led_l.location = (-0.849, -0.5619, -0.0119)
ob_led_l.rotation_euler = (-14.13, 1349.0, 6289.0)
ob_led_l.scale = (1.0, 0.7113, 0.6136)
ob_led_tx.location = (-0.849, -0.482, -0.0119)
ob_led_tx.rotation_euler = (-14.13, 1349.0, 6289.0)
ob_led_tx.scale = (1.0, 0.7113, 0.6136)
ob_led_rx.location = (-0.849, -0.4022, -0.01191)
ob_led_rx.rotation_euler = (-14.13, 1349.0, 6289.0)
ob_led_rx.scale = (1.0, 0.7113, 0.6136)
ob_chip.location = (0.7648, -0.7121, 0.01032)
ob_chip.rotation_euler = (-14.13, 1349.0, 6289.0)
ob_chip.scale = (0.3982, 8.448, -8.263)
ob_pcb.location = (0.8605, -0.6643, -0.05203)
ob_pcb.rotation_euler = (-14.13, 1349.0, 6289.0)
ob_pcb.scale = (1.0, 42.8, 23.18)

# ---- collection membership
col_collection.objects.link(ob_light)
col_collection.objects.link(ob_camera)
col_collection.objects.link(ob_empty)
col_collection.objects.link(ob_pin_1_scl1)
col_collection.objects.link(ob_pin_2_sda1)
col_collection.objects.link(ob_pin_3_aref)
col_collection.objects.link(ob_pin_4_gnd)
col_collection.objects.link(ob_pin_5_13_pwm)
col_collection.objects.link(ob_pin_7_12_pwm)
col_collection.objects.link(ob_pin_8_11_pwm)
col_collection.objects.link(ob_pin_9_10_pwm)
col_collection.objects.link(ob_pin_10_9_pwm)
col_collection.objects.link(ob_pin_11_8_pwm)
col_collection.objects.link(ob_pin_12_7_pwm)
col_collection.objects.link(ob_pin_13_6_pwm)
col_collection.objects.link(ob_pin_14_5_pwm)
col_collection.objects.link(ob_pin_15_4_pwm)
col_collection.objects.link(ob_pin_16_3_pwm)
col_collection.objects.link(ob_pin_17_2_pwm)
col_collection.objects.link(ob_pin_18_1_tx0)
col_collection.objects.link(ob_pin_19_0_rx0)
col_collection.objects.link(ob_unusable_pin)
col_collection.objects.link(ob_pin_20_14_tx3)
col_collection.objects.link(ob_pin_21_15_rx3)
col_collection.objects.link(ob_pin_22_16_tx2)
col_collection.objects.link(ob_pin_23_17_rx2)
col_collection.objects.link(ob_pin_24_18_tx1)
col_collection.objects.link(ob_pin_25_19_rx1)
col_collection.objects.link(ob_pin_26_26_sda)
col_collection.objects.link(ob_pin_27_21_scl)
col_collection.objects.link(ob_led_on)
col_collection.objects.link(ob_led_l)
col_collection.objects.link(ob_led_tx)
col_collection.objects.link(ob_led_rx)
col_collection.objects.link(ob_chip)
col_collection.objects.link(ob_pcb)

# ---- scene / render settings (as saved in the file)
scene.camera = ob_camera
scene.frame_start = 1; scene.frame_end = 250; scene.frame_set(1)
scene.render.engine = 'BLENDER_EEVEE_NEXT'
scene.cycles.sampling_pattern = 'TABULATED_SOBOL'
scene.eevee.ray_tracing_options.trace_max_roughness = 0.0
bpy.context.view_layer.update()

